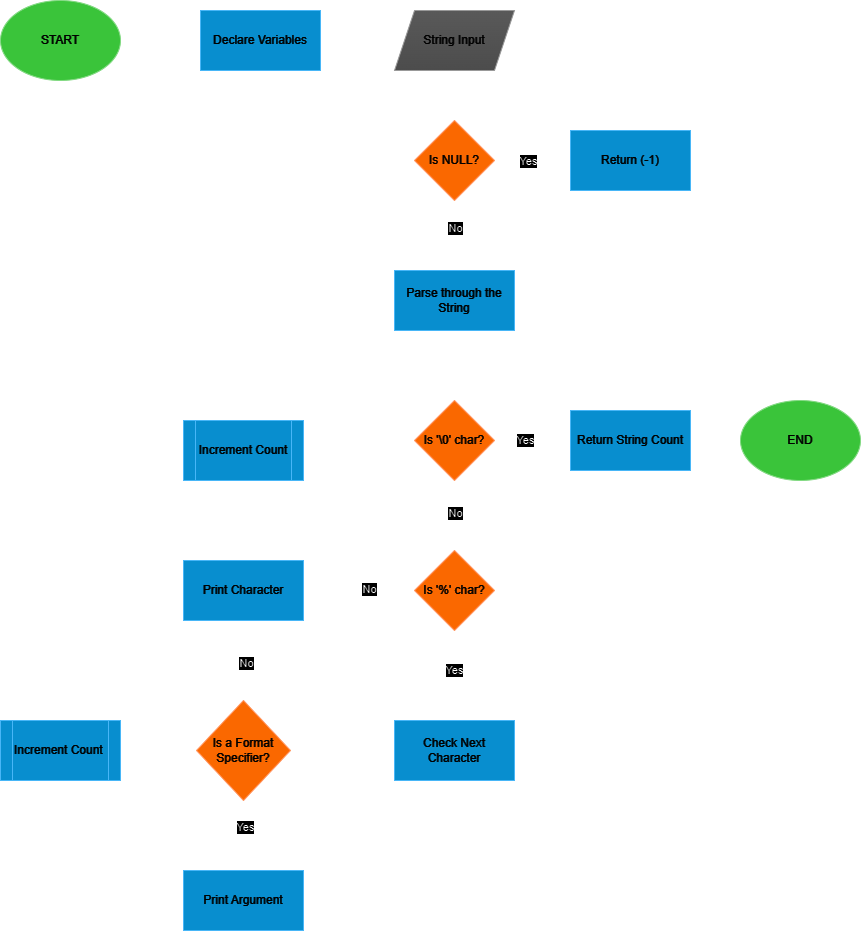

The diagram above was exported from draw.io. Its source (the exported page's mxGraphModel, read from the mxfile embedded in the PNG):
<mxGraphModel dx="1877" dy="563" grid="1" gridSize="10" guides="1" tooltips="1" connect="1" arrows="1" fold="1" page="1" pageScale="1" pageWidth="827" pageHeight="1169" background="none" math="0" shadow="0">
  <root>
    <mxCell id="0" />
    <mxCell id="1" parent="0" />
    <mxCell id="OZt4flGWw0XZ4F_dgYcP-50" value="" style="edgeStyle=orthogonalEdgeStyle;rounded=0;orthogonalLoop=1;jettySize=auto;html=1;" parent="1" source="OZt4flGWw0XZ4F_dgYcP-48" target="OZt4flGWw0XZ4F_dgYcP-49" edge="1">
      <mxGeometry relative="1" as="geometry" />
    </mxCell>
    <mxCell id="OZt4flGWw0XZ4F_dgYcP-48" value="START" style="ellipse;whiteSpace=wrap;html=1;fillColor=#008a00;strokeColor=#005700;fontColor=#FFFFFF;" parent="1" vertex="1">
      <mxGeometry x="-40" y="210" width="120" height="80" as="geometry" />
    </mxCell>
    <mxCell id="OZt4flGWw0XZ4F_dgYcP-53" value="" style="edgeStyle=orthogonalEdgeStyle;rounded=0;orthogonalLoop=1;jettySize=auto;html=1;" parent="1" source="OZt4flGWw0XZ4F_dgYcP-49" target="OZt4flGWw0XZ4F_dgYcP-52" edge="1">
      <mxGeometry relative="1" as="geometry" />
    </mxCell>
    <mxCell id="OZt4flGWw0XZ4F_dgYcP-49" value="Declare Variables" style="whiteSpace=wrap;html=1;fillColor=#1ba1e2;strokeColor=#006EAF;labelBackgroundColor=none;labelBorderColor=none;textShadow=0;fontStyle=0;fontColor=#FFFFFF;" parent="1" vertex="1">
      <mxGeometry x="160" y="220" width="120" height="60" as="geometry" />
    </mxCell>
    <mxCell id="OZt4flGWw0XZ4F_dgYcP-55" value="" style="edgeStyle=orthogonalEdgeStyle;rounded=0;orthogonalLoop=1;jettySize=auto;html=1;" parent="1" source="OZt4flGWw0XZ4F_dgYcP-52" target="OZt4flGWw0XZ4F_dgYcP-54" edge="1">
      <mxGeometry relative="1" as="geometry" />
    </mxCell>
    <mxCell id="OZt4flGWw0XZ4F_dgYcP-52" value="String Input" style="shape=parallelogram;perimeter=parallelogramPerimeter;whiteSpace=wrap;html=1;fixedSize=1;fillColor=#A6A6A6;strokeColor=#666666;gradientColor=#b3b3b3;labelBorderColor=none;fontColor=#FFFFFF;" parent="1" vertex="1">
      <mxGeometry x="354" y="220" width="120" height="60" as="geometry" />
    </mxCell>
    <mxCell id="OZt4flGWw0XZ4F_dgYcP-57" value="" style="edgeStyle=orthogonalEdgeStyle;rounded=0;orthogonalLoop=1;jettySize=auto;html=1;" parent="1" source="OZt4flGWw0XZ4F_dgYcP-54" target="OZt4flGWw0XZ4F_dgYcP-56" edge="1">
      <mxGeometry relative="1" as="geometry" />
    </mxCell>
    <mxCell id="OZt4flGWw0XZ4F_dgYcP-84" value="Yes" style="edgeLabel;html=1;align=center;verticalAlign=middle;resizable=0;points=[];fontStyle=0" parent="OZt4flGWw0XZ4F_dgYcP-57" vertex="1" connectable="0">
      <mxGeometry x="-0.1357" relative="1" as="geometry">
        <mxPoint as="offset" />
      </mxGeometry>
    </mxCell>
    <mxCell id="OZt4flGWw0XZ4F_dgYcP-64" value="" style="edgeStyle=orthogonalEdgeStyle;rounded=0;orthogonalLoop=1;jettySize=auto;html=1;" parent="1" source="OZt4flGWw0XZ4F_dgYcP-54" target="OZt4flGWw0XZ4F_dgYcP-63" edge="1">
      <mxGeometry relative="1" as="geometry" />
    </mxCell>
    <mxCell id="OZt4flGWw0XZ4F_dgYcP-65" value="No" style="edgeLabel;html=1;align=center;verticalAlign=middle;resizable=0;points=[];" parent="OZt4flGWw0XZ4F_dgYcP-64" vertex="1" connectable="0">
      <mxGeometry x="-0.2413" relative="1" as="geometry">
        <mxPoint as="offset" />
      </mxGeometry>
    </mxCell>
    <mxCell id="OZt4flGWw0XZ4F_dgYcP-54" value="Is NULL?" style="rhombus;whiteSpace=wrap;html=1;fillColor=#fa6800;strokeColor=#C73500;fontColor=#FFFFFF;rounded=0;" parent="1" vertex="1">
      <mxGeometry x="374" y="330" width="80" height="80" as="geometry" />
    </mxCell>
    <mxCell id="OZt4flGWw0XZ4F_dgYcP-61" value="" style="edgeStyle=orthogonalEdgeStyle;rounded=0;orthogonalLoop=1;jettySize=auto;html=1;" parent="1" source="OZt4flGWw0XZ4F_dgYcP-56" target="OZt4flGWw0XZ4F_dgYcP-60" edge="1">
      <mxGeometry relative="1" as="geometry" />
    </mxCell>
    <mxCell id="OZt4flGWw0XZ4F_dgYcP-56" value="Return (-1)" style="whiteSpace=wrap;html=1;fillColor=#1ba1e2;strokeColor=#006EAF;align=center;verticalAlign=middle;fontFamily=Helvetica;fontSize=12;fontColor=#ffffff;fontStyle=0;labelBorderColor=none;labelBackgroundColor=none;" parent="1" vertex="1">
      <mxGeometry x="530" y="340" width="120" height="60" as="geometry" />
    </mxCell>
    <mxCell id="OZt4flGWw0XZ4F_dgYcP-60" value="END" style="ellipse;whiteSpace=wrap;html=1;fillColor=#008a00;strokeColor=#005700;fontColor=#ffffff;" parent="1" vertex="1">
      <mxGeometry x="700" y="610" width="120" height="80" as="geometry" />
    </mxCell>
    <mxCell id="OZt4flGWw0XZ4F_dgYcP-67" value="" style="edgeStyle=orthogonalEdgeStyle;rounded=0;orthogonalLoop=1;jettySize=auto;html=1;" parent="1" source="OZt4flGWw0XZ4F_dgYcP-63" target="OZt4flGWw0XZ4F_dgYcP-66" edge="1">
      <mxGeometry relative="1" as="geometry" />
    </mxCell>
    <mxCell id="OZt4flGWw0XZ4F_dgYcP-63" value="Parse through the String" style="whiteSpace=wrap;html=1;fillColor=#1ba1e2;strokeColor=#006EAF;align=center;verticalAlign=middle;fontFamily=Helvetica;fontSize=12;fontColor=#ffffff;fontStyle=0;labelBorderColor=none;labelBackgroundColor=none;" parent="1" vertex="1">
      <mxGeometry x="354" y="480" width="120" height="60" as="geometry" />
    </mxCell>
    <mxCell id="OZt4flGWw0XZ4F_dgYcP-69" value="" style="edgeStyle=orthogonalEdgeStyle;rounded=0;orthogonalLoop=1;jettySize=auto;html=1;" parent="1" source="OZt4flGWw0XZ4F_dgYcP-66" target="OZt4flGWw0XZ4F_dgYcP-68" edge="1">
      <mxGeometry relative="1" as="geometry" />
    </mxCell>
    <mxCell id="OZt4flGWw0XZ4F_dgYcP-85" value="Yes" style="edgeLabel;html=1;align=center;verticalAlign=middle;resizable=0;points=[];" parent="OZt4flGWw0XZ4F_dgYcP-69" vertex="1" connectable="0">
      <mxGeometry x="-0.2124" y="1" relative="1" as="geometry">
        <mxPoint as="offset" />
      </mxGeometry>
    </mxCell>
    <mxCell id="OZt4flGWw0XZ4F_dgYcP-74" value="" style="edgeStyle=orthogonalEdgeStyle;rounded=0;orthogonalLoop=1;jettySize=auto;html=1;" parent="1" source="OZt4flGWw0XZ4F_dgYcP-66" target="OZt4flGWw0XZ4F_dgYcP-73" edge="1">
      <mxGeometry relative="1" as="geometry" />
    </mxCell>
    <mxCell id="OZt4flGWw0XZ4F_dgYcP-86" value="No" style="edgeLabel;html=1;align=center;verticalAlign=middle;resizable=0;points=[];" parent="OZt4flGWw0XZ4F_dgYcP-74" vertex="1" connectable="0">
      <mxGeometry x="-0.098" relative="1" as="geometry">
        <mxPoint as="offset" />
      </mxGeometry>
    </mxCell>
    <mxCell id="OZt4flGWw0XZ4F_dgYcP-66" value="Is '\0' char?" style="rhombus;whiteSpace=wrap;html=1;fillColor=#fa6800;strokeColor=#C73500;fontColor=#FFFFFF;" parent="1" vertex="1">
      <mxGeometry x="374" y="610" width="80" height="80" as="geometry" />
    </mxCell>
    <mxCell id="OZt4flGWw0XZ4F_dgYcP-71" value="" style="edgeStyle=orthogonalEdgeStyle;rounded=0;orthogonalLoop=1;jettySize=auto;html=1;" parent="1" source="OZt4flGWw0XZ4F_dgYcP-68" target="OZt4flGWw0XZ4F_dgYcP-60" edge="1">
      <mxGeometry relative="1" as="geometry" />
    </mxCell>
    <mxCell id="OZt4flGWw0XZ4F_dgYcP-68" value="Return String Count" style="whiteSpace=wrap;html=1;fillColor=#1ba1e2;strokeColor=#006EAF;align=center;verticalAlign=middle;fontFamily=Helvetica;fontSize=12;fontColor=#ffffff;fontStyle=0;labelBorderColor=none;labelBackgroundColor=none;" parent="1" vertex="1">
      <mxGeometry x="530" y="620" width="120" height="60" as="geometry" />
    </mxCell>
    <mxCell id="OZt4flGWw0XZ4F_dgYcP-77" value="" style="edgeStyle=orthogonalEdgeStyle;rounded=0;orthogonalLoop=1;jettySize=auto;html=1;" parent="1" source="OZt4flGWw0XZ4F_dgYcP-73" target="OZt4flGWw0XZ4F_dgYcP-76" edge="1">
      <mxGeometry relative="1" as="geometry" />
    </mxCell>
    <mxCell id="OZt4flGWw0XZ4F_dgYcP-87" value="Yes" style="edgeLabel;html=1;align=center;verticalAlign=middle;resizable=0;points=[];" parent="OZt4flGWw0XZ4F_dgYcP-77" vertex="1" connectable="0">
      <mxGeometry x="-0.1343" y="-1" relative="1" as="geometry">
        <mxPoint as="offset" />
      </mxGeometry>
    </mxCell>
    <mxCell id="OZt4flGWw0XZ4F_dgYcP-97" value="" style="edgeStyle=orthogonalEdgeStyle;rounded=0;orthogonalLoop=1;jettySize=auto;html=1;" parent="1" source="OZt4flGWw0XZ4F_dgYcP-73" target="OZt4flGWw0XZ4F_dgYcP-90" edge="1">
      <mxGeometry relative="1" as="geometry" />
    </mxCell>
    <mxCell id="OZt4flGWw0XZ4F_dgYcP-98" value="No" style="edgeLabel;html=1;align=center;verticalAlign=middle;resizable=0;points=[];" parent="OZt4flGWw0XZ4F_dgYcP-97" vertex="1" connectable="0">
      <mxGeometry x="-0.1634" y="-2" relative="1" as="geometry">
        <mxPoint as="offset" />
      </mxGeometry>
    </mxCell>
    <mxCell id="OZt4flGWw0XZ4F_dgYcP-73" value="Is '%' char?" style="rhombus;whiteSpace=wrap;html=1;fillColor=#fa6800;strokeColor=#C73500;fontColor=#FFFFFF;labelBackgroundColor=none;" parent="1" vertex="1">
      <mxGeometry x="374" y="760" width="80" height="80" as="geometry" />
    </mxCell>
    <mxCell id="OZt4flGWw0XZ4F_dgYcP-80" value="" style="edgeStyle=orthogonalEdgeStyle;rounded=0;orthogonalLoop=1;jettySize=auto;html=1;" parent="1" source="OZt4flGWw0XZ4F_dgYcP-76" target="OZt4flGWw0XZ4F_dgYcP-79" edge="1">
      <mxGeometry relative="1" as="geometry" />
    </mxCell>
    <mxCell id="OZt4flGWw0XZ4F_dgYcP-76" value="Check Next Character" style="whiteSpace=wrap;html=1;fillColor=#1ba1e2;strokeColor=#006EAF;align=center;verticalAlign=middle;fontFamily=Helvetica;fontSize=12;fontColor=#ffffff;fontStyle=0;labelBorderColor=none;labelBackgroundColor=none;" parent="1" vertex="1">
      <mxGeometry x="354" y="930" width="120" height="60" as="geometry" />
    </mxCell>
    <mxCell id="OZt4flGWw0XZ4F_dgYcP-82" value="" style="edgeStyle=orthogonalEdgeStyle;rounded=0;orthogonalLoop=1;jettySize=auto;html=1;" parent="1" source="OZt4flGWw0XZ4F_dgYcP-79" target="OZt4flGWw0XZ4F_dgYcP-81" edge="1">
      <mxGeometry relative="1" as="geometry" />
    </mxCell>
    <mxCell id="OZt4flGWw0XZ4F_dgYcP-103" value="Yes" style="edgeLabel;html=1;align=center;verticalAlign=middle;resizable=0;points=[];" parent="OZt4flGWw0XZ4F_dgYcP-82" vertex="1" connectable="0">
      <mxGeometry x="-0.2449" y="1" relative="1" as="geometry">
        <mxPoint as="offset" />
      </mxGeometry>
    </mxCell>
    <mxCell id="OZt4flGWw0XZ4F_dgYcP-91" value="" style="edgeStyle=orthogonalEdgeStyle;rounded=0;orthogonalLoop=1;jettySize=auto;html=1;" parent="1" source="OZt4flGWw0XZ4F_dgYcP-79" target="OZt4flGWw0XZ4F_dgYcP-90" edge="1">
      <mxGeometry relative="1" as="geometry" />
    </mxCell>
    <mxCell id="OZt4flGWw0XZ4F_dgYcP-92" value="No" style="edgeLabel;html=1;align=center;verticalAlign=middle;resizable=0;points=[];" parent="OZt4flGWw0XZ4F_dgYcP-91" vertex="1" connectable="0">
      <mxGeometry x="-0.06" y="-2" relative="1" as="geometry">
        <mxPoint as="offset" />
      </mxGeometry>
    </mxCell>
    <mxCell id="OZt4flGWw0XZ4F_dgYcP-79" value="Is a Format Specifier?" style="rhombus;whiteSpace=wrap;html=1;fillColor=#fa6800;strokeColor=#C73500;fontColor=#FFFFFF;" parent="1" vertex="1">
      <mxGeometry x="156" y="910" width="94" height="100" as="geometry" />
    </mxCell>
    <mxCell id="coyNzaRP-e40NikDnmg6-3" style="edgeStyle=orthogonalEdgeStyle;rounded=0;orthogonalLoop=1;jettySize=auto;html=1;entryX=0.5;entryY=1;entryDx=0;entryDy=0;" edge="1" parent="1" source="OZt4flGWw0XZ4F_dgYcP-81" target="OZt4flGWw0XZ4F_dgYcP-88">
      <mxGeometry relative="1" as="geometry" />
    </mxCell>
    <mxCell id="OZt4flGWw0XZ4F_dgYcP-81" value="Print Argument" style="whiteSpace=wrap;html=1;fillColor=#1ba1e2;strokeColor=#006EAF;align=center;verticalAlign=middle;fontFamily=Helvetica;fontSize=12;fontColor=#ffffff;fontStyle=0;labelBorderColor=none;labelBackgroundColor=none;" parent="1" vertex="1">
      <mxGeometry x="143" y="1080" width="120" height="60" as="geometry" />
    </mxCell>
    <mxCell id="coyNzaRP-e40NikDnmg6-4" style="edgeStyle=orthogonalEdgeStyle;rounded=0;orthogonalLoop=1;jettySize=auto;html=1;entryX=0;entryY=0.25;entryDx=0;entryDy=0;" edge="1" parent="1" source="OZt4flGWw0XZ4F_dgYcP-88" target="OZt4flGWw0XZ4F_dgYcP-63">
      <mxGeometry relative="1" as="geometry">
        <Array as="points">
          <mxPoint x="20" y="495" />
        </Array>
      </mxGeometry>
    </mxCell>
    <mxCell id="OZt4flGWw0XZ4F_dgYcP-88" value="Increment Count&amp;nbsp;" style="shape=process;whiteSpace=wrap;html=1;backgroundOutline=1;fillColor=#1ba1e2;strokeColor=#006EAF;fontColor=#ffffff;" parent="1" vertex="1">
      <mxGeometry x="-40" y="930" width="120" height="60" as="geometry" />
    </mxCell>
    <mxCell id="coyNzaRP-e40NikDnmg6-1" value="" style="edgeStyle=orthogonalEdgeStyle;rounded=0;orthogonalLoop=1;jettySize=auto;html=1;" edge="1" parent="1" source="OZt4flGWw0XZ4F_dgYcP-90" target="OZt4flGWw0XZ4F_dgYcP-95">
      <mxGeometry relative="1" as="geometry" />
    </mxCell>
    <mxCell id="OZt4flGWw0XZ4F_dgYcP-90" value="Print Character" style="whiteSpace=wrap;html=1;fillColor=#1ba1e2;strokeColor=#006EAF;align=center;verticalAlign=middle;fontFamily=Helvetica;fontSize=12;fontColor=#ffffff;fontStyle=0;labelBorderColor=none;labelBackgroundColor=none;" parent="1" vertex="1">
      <mxGeometry x="143" y="770" width="120" height="60" as="geometry" />
    </mxCell>
    <mxCell id="coyNzaRP-e40NikDnmg6-2" style="edgeStyle=orthogonalEdgeStyle;rounded=0;orthogonalLoop=1;jettySize=auto;html=1;entryX=0;entryY=0.75;entryDx=0;entryDy=0;" edge="1" parent="1" source="OZt4flGWw0XZ4F_dgYcP-95" target="OZt4flGWw0XZ4F_dgYcP-63">
      <mxGeometry relative="1" as="geometry">
        <Array as="points">
          <mxPoint x="203" y="525" />
        </Array>
      </mxGeometry>
    </mxCell>
    <mxCell id="OZt4flGWw0XZ4F_dgYcP-95" value="Increment Count" style="shape=process;whiteSpace=wrap;html=1;backgroundOutline=1;fillColor=#1ba1e2;strokeColor=#006EAF;fontColor=#ffffff;" parent="1" vertex="1">
      <mxGeometry x="143" y="630" width="120" height="60" as="geometry" />
    </mxCell>
  </root>
</mxGraphModel>